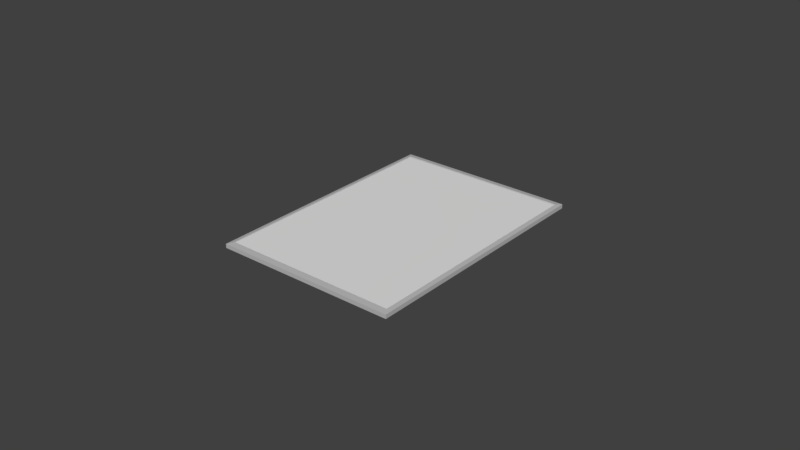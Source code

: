 # Source: picture_frame.blend  (saved by Blender 2.79.0; exported with 4.5.12 LTS)
import bpy
from mathutils import Matrix  # noqa: F401  (used for matrix-valued properties, if any)

bpy.ops.wm.read_factory_settings(use_empty=True)
scene = bpy.context.scene
scene.name = 'Scene'

# ---- collections
col_collection_1 = bpy.data.collections.new('Collection 1'); scene.collection.children.link(col_collection_1)

# ---- materials (node trees are filled in below, after node groups)
mat_material_003 = bpy.data.materials.new('Material.003')
mat_material_003.alpha_threshold = 0.0
mat_material_003.use_transparent_shadow = False
mat_material_003.roughness = 0.5
mat_material_001 = bpy.data.materials.new('Material.001')
mat_material_001.alpha_threshold = 0.0
mat_material_001.use_transparent_shadow = False
mat_material_001.diffuse_color = (0.4969, 0.4969, 0.4969, 1.0)
mat_material_001.roughness = 0.5
mat_material_002 = bpy.data.materials.new('Material.002')
mat_material_002.alpha_threshold = 0.0
mat_material_002.use_transparent_shadow = False
mat_material_002.roughness = 0.5

# ---- material node trees
mat_material_002.use_nodes = True; mat_material_002.node_tree.nodes.clear()
_N = mat_material_002.node_tree.nodes; _L = mat_material_002.node_tree.links
n0 = _N.new('NodeUndefined'); n0.name = 'Material'; n0.location = (10, 300)
n0.inputs[0].default_value = (0.0, 0.0, 0.0, 1.0)
n0.inputs[1].default_value = (0.0, 0.0, 0.0, 1.0)
n0.inputs[2].default_value = 0.0
n0.inputs[3].default_value = (0.0, 0.0, 0.0)
n1 = _N.new('NodeUndefined'); n1.name = 'Output'; n1.location = (300, 300)
n1.inputs[1].default_value = 1.0
_L.new(n0.outputs[0], n1.inputs[0])

# ---- world
world_world = bpy.data.worlds.new('World'); scene.world = world_world
world_world.color = (0.05088, 0.05088, 0.05088)
world_world.use_sun_shadow = False
world_world.sun_shadow_jitter_overblur = 0.0
world_world.cycles.sampling_method = 'MANUAL'

# ---- meshes
me_circle_002 = bpy.data.meshes.new('Circle.002')
me_circle_002.from_pydata([(-5.731, 35.21, 1.002), (-35.19, 5.749, 1.002), (5.731, -35.21, 1.002), (35.19, -5.749, 1.002)], [], [(3, 0, 1, 2)])
_uv = me_circle_002.uv_layers.new(name='UVMap')
_uv.uv.foreach_set('vector', [0.0009458, 0.9997, -0.0001961, 0.0001838, 1.001, 0.0008371, 1.0, 1.0])
me_circle_002.materials.append(mat_material_003)
me_circle_002.use_remesh_preserve_volume = False
me_circle_002.use_remesh_preserve_attributes = False
me_circle_002.use_mirror_vertex_groups = False
me_circle_002.update()
me_circle_001 = bpy.data.meshes.new('Circle.001')
me_circle_001.from_pydata([(-6.055, 37.19, 0.0), (-37.18, 6.074, 0.0), (6.055, -37.19, 0.0), (37.18, -6.074, 0.0), (-6.055, 37.19, 0.9674), (-37.18, 6.074, 0.9674), (6.055, -37.19, 0.9674), (37.18, -6.074, 0.9674), (-5.778, 35.49, 1.144), (-35.47, 5.796, 1.144), (5.778, -35.49, 1.144), (35.47, -5.796, 1.144), (-5.731, 35.21, 0.9457), (-35.19, 5.749, 0.9457), (5.731, -35.21, 0.9457), (35.19, -5.749, 0.9457)], [], [(3, 7, 6, 2), (1, 5, 4, 0), (0, 4, 7, 3), (2, 6, 5, 1), (7, 11, 10, 6), (5, 9, 8, 4), (4, 8, 11, 7), (6, 10, 9, 5), (8, 12, 15, 11), (10, 14, 13, 9), (11, 15, 14, 10), (9, 13, 12, 8), (15, 12, 13, 14), (0, 3, 2, 1)])
me_circle_001.materials.append(mat_material_001)
me_circle_001.materials.append(mat_material_002)
me_circle_001.use_remesh_preserve_volume = False
me_circle_001.use_remesh_preserve_attributes = False
me_circle_001.use_mirror_vertex_groups = False
me_circle_001.update()

# ---- objects
ob_circle_001 = bpy.data.objects.new('Circle.001', me_circle_002)
ob_circle = bpy.data.objects.new('Circle', me_circle_001)

# ---- transforms, parenting, visibility, modifiers, constraints
ob_circle_001.location = (0.0, 0.0, 0.0)
ob_circle_001.rotation_euler = (0.0, -0.0, -0.7848)
ob_circle_001.lineart.crease_threshold = 0.0
ob_circle.location = (0.0, 0.0, 0.0)
ob_circle.rotation_euler = (0.0, -0.0, -0.7848)
ob_circle.lineart.crease_threshold = 0.0

# ---- collection membership
col_collection_1.objects.link(ob_circle_001)
col_collection_1.objects.link(ob_circle)

# ---- scene / render settings (as saved in the file)
scene.frame_start = 1; scene.frame_end = 250; scene.frame_set(1)
scene.render.engine = 'BLENDER_EEVEE_NEXT'
scene.render.resolution_percentage = 50
scene.render.dither_intensity = 0.0
scene.cycles.use_denoising = False
scene.cycles.samples = 128
scene.cycles.sampling_pattern = 'TABULATED_SOBOL'
scene.cycles.use_adaptive_sampling = False
scene.cycles.use_light_tree = False
scene.cycles.blur_glossy = 0.0
scene.cycles.sample_clamp_indirect = 0.0
scene.view_settings.view_transform = 'Standard'
scene.unit_settings.scale_length = 0.01
bpy.context.view_layer.update()

# ---- added for rendering (the .blend has no active camera and no usable light): camera, sun
cam_auto = bpy.data.cameras.new('AutoCamera')
cam_auto.lens = 50.0
cam_auto.sensor_width = 36.0
cam_auto.clip_end = 2415.21
ob_auto_camera = bpy.data.objects.new('AutoCamera', cam_auto)
scene.collection.objects.link(ob_auto_camera)
ob_auto_camera.location = (137.619, -165.143, 110.667)
ob_auto_camera.rotation_euler = (1.09748, -7.21219e-08, 0.694738)
scene.camera = ob_auto_camera
light_auto_sun = bpy.data.lights.new('AutoSun', 'SUN')
light_auto_sun.energy = 3.0
light_auto_sun.angle = 0.0523599
ob_auto_sun = bpy.data.objects.new('AutoSun', light_auto_sun)
scene.collection.objects.link(ob_auto_sun)
ob_auto_sun.rotation_euler = (0.872665, 0.174533, 0.523599)
bpy.context.view_layer.update()
